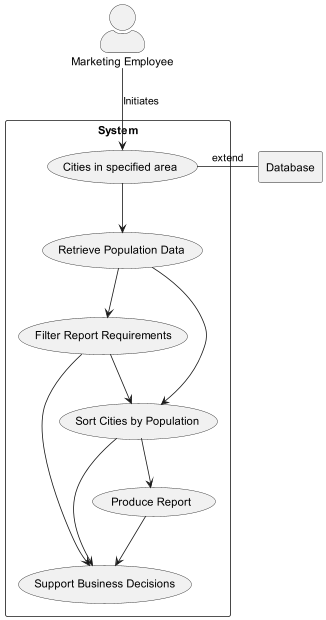

The diagram above was rendered by PlantUML. Its source (embedded in the PNG):
@startuml
skinparam actorStyle awesome
top to bottom direction

rectangle Database

actor "Marketing Employee" as User

rectangle "System" {
    usecase UC1 as "Cities in specified area"
    usecase UC2 as "Filter Report Requirements"

    User --> UC1 : Initiates
}

rectangle "System" {
    usecase UC1 as "Cities in specified area"
    usecase UC2 as "Filter Report Requirements"
    usecase UC4 as "Retrieve Population Data"
    usecase UC5 as "Sort Cities by Population"
    usecase UC6 as "Produce Report"
    usecase UC7 as "Support Business Decisions"

    UC1 --> UC4
    UC5 --> UC7
    UC4 --> UC2
    UC2 --> UC7
    UC2 --> UC5
    UC1 - Database : extend

    UC4 --> UC5
    UC5 --> UC6
    UC6 --> UC7
}
@enduml